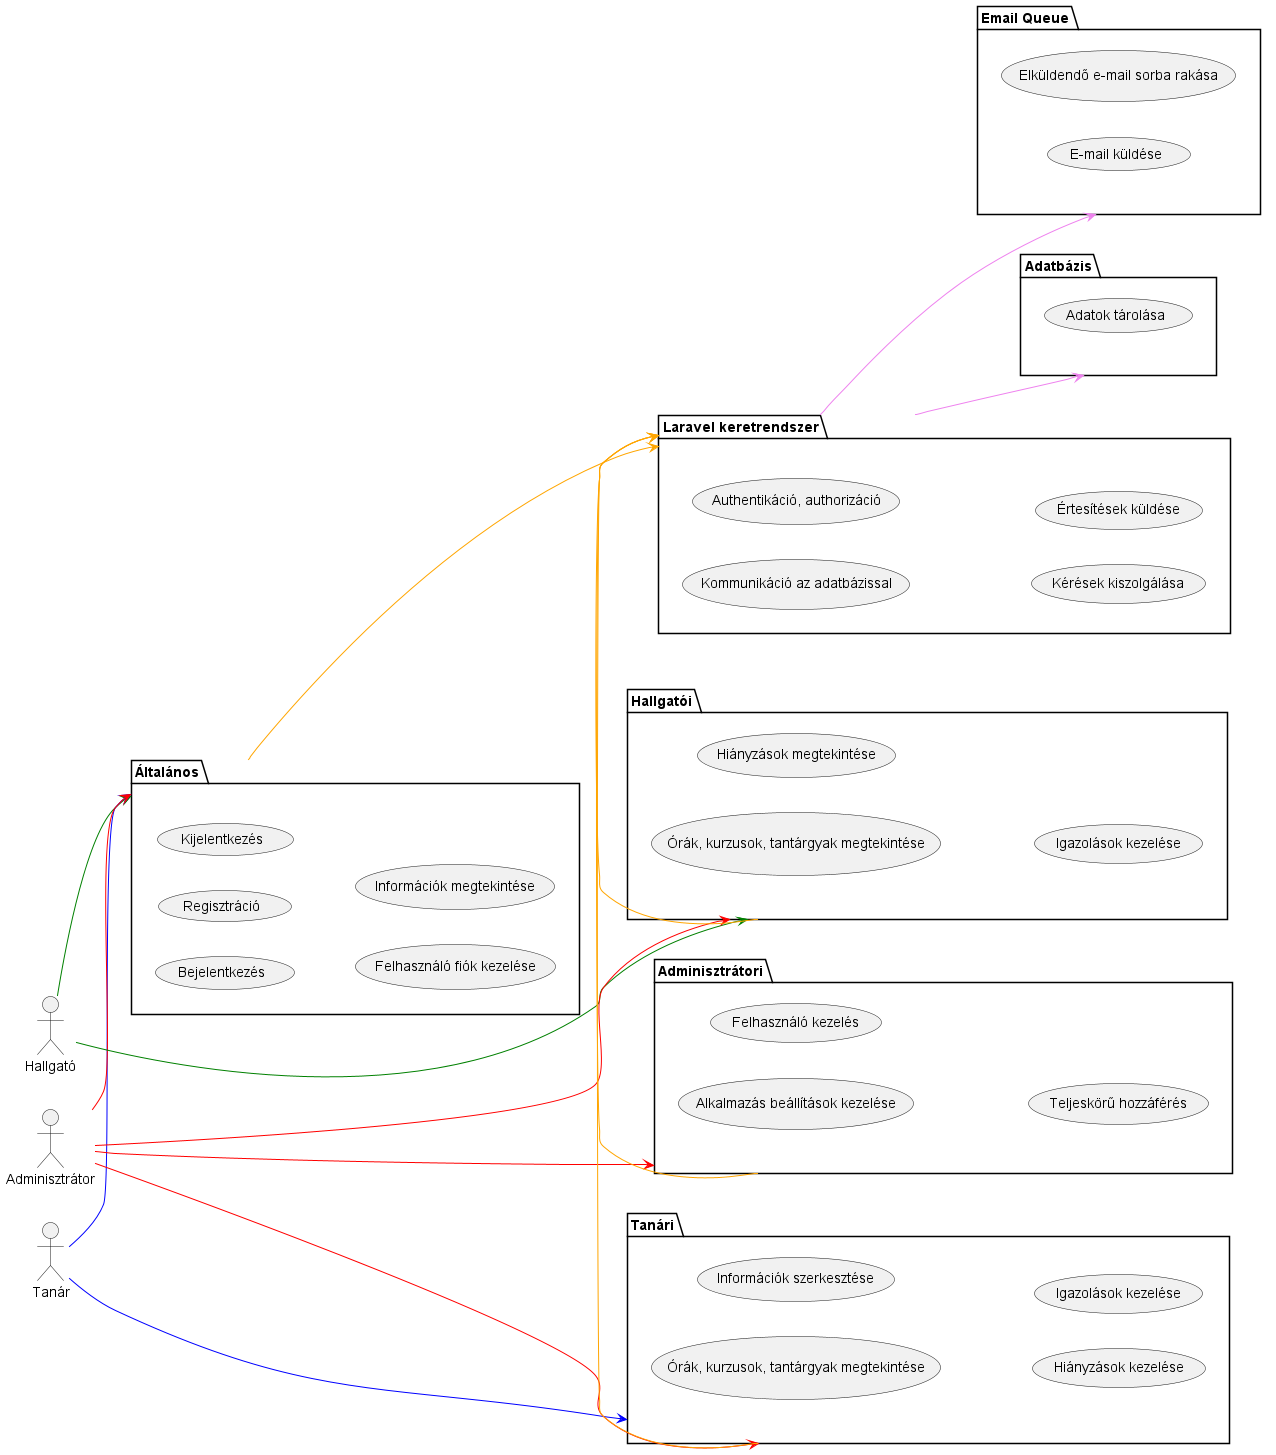

The diagram above was rendered by PlantUML. Its source (embedded in the PNG):
@startuml Use Case

left to right direction
skinparam Style strictuml

together {
	actor "Hallgató" as student
	actor "Tanár" as teacher
	actor "Adminisztrátor" as admin
}

package Általános as general {
		usecase "Bejelentkezés" as login
		usecase "Regisztráció" as register
		usecase "Kijelentkezés" as logout
		usecase "Felhasználó fiók kezelése" as profile
		usecase "Információk megtekintése" as viewInfos
}


together {
	package "Hallgatói" as studentSystem {
		usecase "Órák, kurzusok, tantárgyak megtekintése" as viewClassesStudent
		usecase "Hiányzások megtekintése" as viewAbsences
		usecase "Igazolások kezelése" as recordCert
	}

	package "Tanári" as teacherSystem {
		usecase "Órák, kurzusok, tantárgyak megtekintése" as viewClassesTeacher
		usecase "Információk szerkesztése" as editInfos
		usecase "Hiányzások kezelése" as editAbsence
		usecase "Igazolások kezelése" as editCerts
	}	

	package "Adminisztrátori" as adminSystem {
		usecase "Alkalmazás beállítások kezelése" as changeSettings
		usecase "Felhasználó kezelés" as userManage
		usecase "Teljeskörű hozzáférés" as fullAccess
	}
}

together {
	package "Laravel keretrendszer" as laravel {
		usecase "Kommunikáció az adatbázissal" as dbComm
		usecase "Authentikáció, authorizáció" as auth
		usecase "Kérések kiszolgálása" as serveReq
		usecase "Értesítések küldése" as sendNotif
	}

	package Adatbázis as database {
		usecase "Adatok tárolása" as storeData
	}

	package "Email Queue" as emailQueue {
		usecase "Elküldendő e-mail sorba rakása" as queueEmail
		usecase "E-mail küldése" as sendEmail
	}
}

student --> general #Green
teacher --> general #Blue
admin --> general #Red

student -> studentSystem #Green
teacher -> teacherSystem #Blue
admin -> adminSystem #Red

admin -> studentSystem #Red
admin ->teacherSystem #Red

general -> laravel #Orange
studentSystem -> laravel #Orange
teacherSystem -> laravel #Orange
adminSystem -> laravel #Orange

laravel --> database #Violet
laravel --> emailQueue #Violet

@enduml